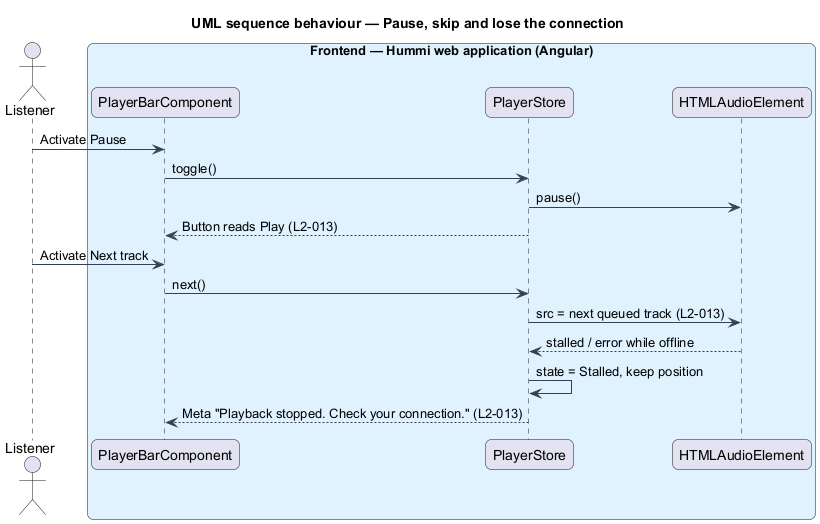

The diagram above was rendered by PlantUML. Its source (embedded in the PNG):
@startuml
title UML sequence behaviour — Pause, skip and lose the connection
skinparam backgroundColor #FFFFFF
skinparam shadowing false
skinparam roundcorner 12
skinparam defaultFontName Arial
skinparam ArrowColor #344054
skinparam rectangle {
  BorderColor #344054
  FontColor #101828
}
skinparam package {
  BorderColor #667085
  FontColor #101828
  BackgroundColor #F9FAFB
}
actor "Listener" as u
box "Frontend — Hummi web application (Angular)" #E0F2FE
  participant "PlayerBarComponent" as bar
  participant "PlayerStore" as player
  participant "HTMLAudioElement" as audio
end box
u -> bar : Activate Pause
bar -> player : toggle()
player -> audio : pause()
player --> bar : Button reads Play (L2-013)
u -> bar : Activate Next track
bar -> player : next()
player -> audio : src = next queued track (L2-013)
audio --> player : stalled / error while offline
player -> player : state = Stalled, keep position
player --> bar : Meta "Playback stopped. Check your connection." (L2-013)
@enduml